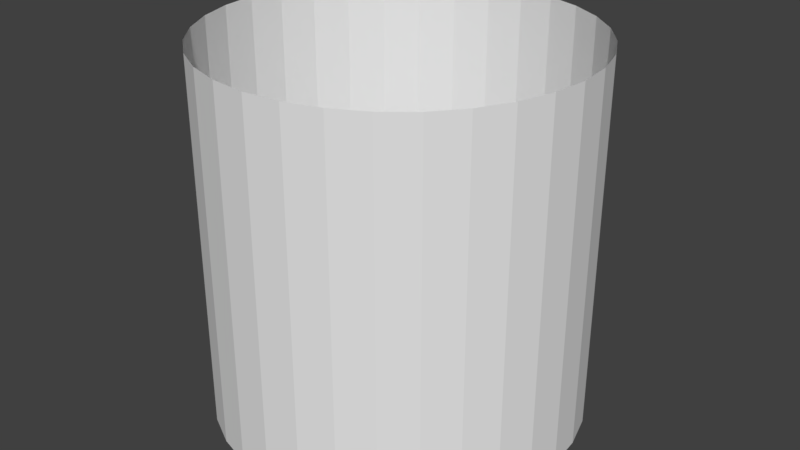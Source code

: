 # Source: glow_cylinder.blend  (saved by Blender 2.79.0; exported with 4.5.12 LTS)
import bpy
from mathutils import Matrix  # noqa: F401  (used for matrix-valued properties, if any)

bpy.ops.wm.read_factory_settings(use_empty=True)
scene = bpy.context.scene
scene.name = 'Scene'

# ---- collections
col_collection_1 = bpy.data.collections.new('Collection 1'); scene.collection.children.link(col_collection_1)

# ---- materials (node trees are filled in below, after node groups)
mat_material = bpy.data.materials.new('Material')
mat_material.alpha_threshold = 0.0
mat_material.use_transparent_shadow = False
mat_material.roughness = 0.5
mat_material.line_color = (0.0, 0.0, 0.0, 1.0)

# ---- material node trees

# ---- world
world_world = bpy.data.worlds.new('World'); scene.world = world_world
world_world.color = (0.05088, 0.05088, 0.05088)
world_world.use_sun_shadow = False
world_world.sun_shadow_jitter_overblur = 0.0
world_world.cycles.sampling_method = 'MANUAL'

# ---- meshes
me_cube = bpy.data.meshes.new('Cube')
me_cube.from_pydata([(0.3827, 0.9239, 2.006), (0.3827, 0.9239, 0.00613), (0.1951, 0.9808, 2.006), (0.1951, 0.9808, 0.00613), (-1.907e-06, 1.0, 2.006), (-1.907e-06, 1.0, 0.00613), (0.5556, 0.8315, 0.00613), (0.5556, 0.8315, 2.006), (0.7071, 0.7071, 0.00613), (0.7071, 0.7071, 2.006), (0.8315, 0.5556, 0.00613), (0.8315, 0.5556, 2.006), (0.9239, 0.3827, 0.00613), (0.9239, 0.3827, 2.006), (0.9808, 0.1951, 0.00613), (0.9808, 0.1951, 2.006), (1.0, -9.537e-07, 0.00613), (1.0, -9.537e-07, 2.006), (0.9808, -0.1951, 0.00613), (0.9808, -0.1951, 2.006), (0.9239, -0.3827, 0.00613), (0.9239, -0.3827, 2.006), (0.8315, -0.5556, 0.00613), (0.8315, -0.5556, 2.006), (0.7071, -0.7071, 0.00613), (0.7071, -0.7071, 2.006), (0.5556, -0.8315, 0.00613), (0.5556, -0.8315, 2.006), (0.3827, -0.9239, 0.00613), (0.3827, -0.9239, 2.006), (0.1951, -0.9808, 0.00613), (0.1951, -0.9808, 2.006), (-2.384e-06, -1.0, 0.00613), (-2.384e-06, -1.0, 2.006), (-0.1951, -0.9808, 0.00613), (-0.1951, -0.9808, 2.006), (-0.3827, -0.9239, 0.00613), (-0.3827, -0.9239, 2.006), (-0.5556, -0.8315, 0.00613), (-0.5556, -0.8315, 2.006), (-0.7071, -0.7071, 0.00613), (-0.7071, -0.7071, 2.006), (-0.8315, -0.5556, 0.00613), (-0.8315, -0.5556, 2.006), (-0.9239, -0.3827, 0.00613), (-0.9239, -0.3827, 2.006), (-0.9808, -0.1951, 0.00613), (-0.9808, -0.1951, 2.006), (-1.0, 0.0, 0.00613), (-1.0, 0.0, 2.006), (-0.9808, 0.1951, 0.00613), (-0.9808, 0.1951, 2.006), (-0.9239, 0.3827, 0.00613), (-0.9239, 0.3827, 2.006), (-0.8315, 0.5556, 0.00613), (-0.8315, 0.5556, 2.006), (-0.7071, 0.7071, 0.00613), (-0.7071, 0.7071, 2.006), (-0.5556, 0.8315, 0.00613), (-0.5556, 0.8315, 2.006), (-0.3827, 0.9239, 0.00613), (-0.3827, 0.9239, 2.006), (-0.1951, 0.9808, 0.00613), (-0.1951, 0.9808, 2.006)], [], [(3, 2, 0, 1), (5, 4, 2, 3), (1, 0, 7, 6), (6, 7, 9, 8), (8, 9, 11, 10), (10, 11, 13, 12), (12, 13, 15, 14), (14, 15, 17, 16), (16, 17, 19, 18), (18, 19, 21, 20), (20, 21, 23, 22), (22, 23, 25, 24), (24, 25, 27, 26), (26, 27, 29, 28), (28, 29, 31, 30), (30, 31, 33, 32), (32, 33, 35, 34), (34, 35, 37, 36), (36, 37, 39, 38), (38, 39, 41, 40), (40, 41, 43, 42), (42, 43, 45, 44), (44, 45, 47, 46), (46, 47, 49, 48), (48, 49, 51, 50), (50, 51, 53, 52), (52, 53, 55, 54), (54, 55, 57, 56), (56, 57, 59, 58), (58, 59, 61, 60), (60, 61, 63, 62), (62, 63, 4, 5)])
_uv = me_cube.uv_layers.new(name='UVMap')
_uv.uv.foreach_set('vector', [0.2892, 0.6701, 0.142, 0.8109, 0.2161, 0.8755, 0.3262, 0.707, 0.2601, 0.6267, 0.08175, 0.7338, 0.142, 0.8109, 0.2892, 0.6701, 0.3262, 0.707, 0.2161, 0.8755, 0.3018, 0.925, 0.3697, 0.7359, 0.3697, 0.7359, 0.3018, 0.925, 0.3957, 0.9573, 0.418, 0.7559, 0.418, 0.7559, 0.3957, 0.9573, 0.4944, 0.9711, 0.4692, 0.766, 0.4692, 0.766, 0.4944, 0.9711, 0.5942, 0.9657, 0.5215, 0.766, 0.5215, 0.766, 0.5942, 0.9657, 0.6914, 0.9413, 0.5727, 0.7559, 0.5727, 0.7559, 0.6914, 0.9413, 0.7827, 0.8989, 0.621, 0.7359, 0.621, 0.7359, 0.7827, 0.8989, 0.8506, 0.8459, 0.6644, 0.7069, 0.6644, 0.7069, 0.8506, 0.8459, 0.9068, 0.7794, 0.7014, 0.6699, 0.7014, 0.6699, 0.9068, 0.7794, 0.9488, 0.7022, 0.7305, 0.6264, 0.7305, 0.6264, 0.9488, 0.7022, 0.9749, 0.6173, 0.7506, 0.5781, 0.7506, 0.5781, 0.9749, 0.6173, 0.9839, 0.5277, 0.7608, 0.5268, 0.7608, 0.5268, 0.9839, 0.5277, 0.9758, 0.4368, 0.7609, 0.4745, 0.7609, 0.4745, 0.9758, 0.4368, 0.9504, 0.3481, 0.7508, 0.4232, 0.7508, 0.4232, 0.9504, 0.3481, 0.9086, 0.2651, 0.7308, 0.3748, 0.7308, 0.3748, 0.9086, 0.2651, 0.8515, 0.1909, 0.7019, 0.3312, 0.7019, 0.3312, 0.8515, 0.1909, 0.7814, 0.1282, 0.6649, 0.2941, 0.6649, 0.2941, 0.7814, 0.1282, 0.7006, 0.07937, 0.6215, 0.2648, 0.6215, 0.2648, 0.7006, 0.07937, 0.612, 0.04621, 0.5731, 0.2446, 0.5731, 0.2446, 0.612, 0.04621, 0.5188, 0.02983, 0.5217, 0.2342, 0.5217, 0.2342, 0.5188, 0.02983, 0.4244, 0.03033, 0.4693, 0.234, 0.4693, 0.234, 0.4244, 0.03033, 0.3319, 0.04799, 0.4177, 0.244, 0.4177, 0.244, 0.3319, 0.04799, 0.2445, 0.08202, 0.369, 0.2639, 0.369, 0.2639, 0.2445, 0.08202, 0.1666, 0.1335, 0.3254, 0.2933, 0.3254, 0.2933, 0.1666, 0.1335, 0.1015, 0.2001, 0.2883, 0.3306, 0.2883, 0.3306, 0.1015, 0.2001, 0.05181, 0.279, 0.2593, 0.3744, 0.2593, 0.3744, 0.05181, 0.279, 0.01967, 0.3667, 0.2393, 0.423, 0.2393, 0.423, 0.01967, 0.3667, 0.006615, 0.4598, 0.2293, 0.4746, 0.2293, 0.4746, 0.006615, 0.4598, 0.01313, 0.5544, 0.2295, 0.527, 0.2295, 0.527, 0.01313, 0.5544, 0.03827, 0.6472, 0.2399, 0.5784, 0.2399, 0.5784, 0.03827, 0.6472, 0.08175, 0.7338, 0.2601, 0.6267])
me_cube.materials.append(mat_material)
me_cube.use_remesh_preserve_volume = False
me_cube.use_remesh_preserve_attributes = False
me_cube.use_mirror_vertex_groups = False
me_cube.update()

# ---- objects
ob_cube = bpy.data.objects.new('Cube', me_cube)

# ---- transforms, parenting, visibility, modifiers, constraints
ob_cube.location = (0.0, 0.0, 0.0)
ob_cube.lock_rotations_4d = False
ob_cube.empty_display_type = 'ARROWS'
ob_cube.lineart.crease_threshold = 0.0

# ---- collection membership
col_collection_1.objects.link(ob_cube)

# ---- scene / render settings (as saved in the file)
scene.frame_start = 1; scene.frame_end = 250; scene.frame_set(1)
scene.render.engine = 'BLENDER_EEVEE_NEXT'
scene.render.resolution_percentage = 50
scene.render.dither_intensity = 0.0
scene.cycles.use_denoising = False
scene.cycles.samples = 128
scene.cycles.sampling_pattern = 'TABULATED_SOBOL'
scene.cycles.use_adaptive_sampling = False
scene.cycles.use_light_tree = False
scene.cycles.blur_glossy = 0.0
scene.cycles.sample_clamp_indirect = 0.0
scene.view_settings.view_transform = 'Standard'
bpy.context.view_layer.update()

# ---- added for rendering (the .blend has no active camera and no usable light): camera, sun
cam_auto = bpy.data.cameras.new('AutoCamera')
cam_auto.lens = 50.0
cam_auto.sensor_width = 36.0
cam_auto.clip_end = 1000.0
ob_auto_camera = bpy.data.objects.new('AutoCamera', cam_auto)
scene.collection.objects.link(ob_auto_camera)
ob_auto_camera.location = (3.20507, -3.84609, 3.57019)
ob_auto_camera.rotation_euler = (1.09748, -7.21219e-08, 0.694738)
scene.camera = ob_auto_camera
light_auto_sun = bpy.data.lights.new('AutoSun', 'SUN')
light_auto_sun.energy = 3.0
light_auto_sun.angle = 0.0523599
ob_auto_sun = bpy.data.objects.new('AutoSun', light_auto_sun)
scene.collection.objects.link(ob_auto_sun)
ob_auto_sun.rotation_euler = (0.872665, 0.174533, 0.523599)
bpy.context.view_layer.update()
